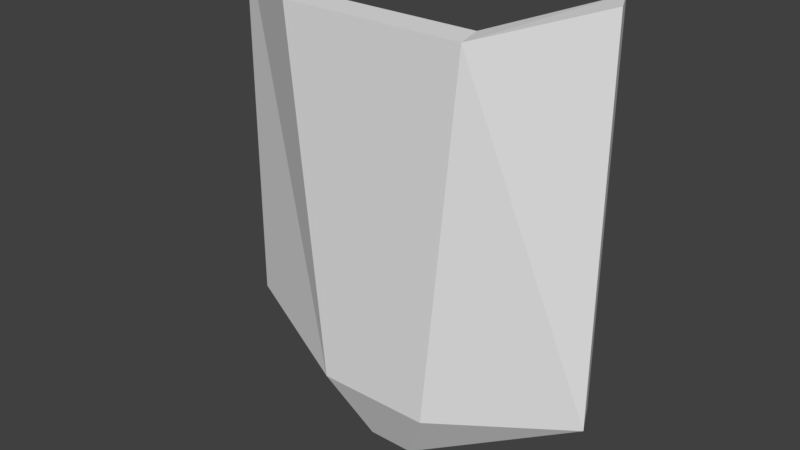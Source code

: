 # Source: shield.blend  (saved by Blender 2.79.0; exported with 4.5.12 LTS)
import bpy
from mathutils import Matrix  # noqa: F401  (used for matrix-valued properties, if any)

bpy.ops.wm.read_factory_settings(use_empty=True)
scene = bpy.context.scene
scene.name = 'Scene'

# ---- collections
col_collection_1 = bpy.data.collections.new('Collection 1'); scene.collection.children.link(col_collection_1)

# ---- world
world_world = bpy.data.worlds.new('World'); scene.world = world_world
world_world.color = (0.05088, 0.05088, 0.05088)
world_world.use_sun_shadow = False
world_world.sun_shadow_jitter_overblur = 0.0
world_world.cycles.sampling_method = 'MANUAL'

# ---- meshes
me_cylinder = bpy.data.meshes.new('Cylinder')
me_cylinder.from_pydata([(0.6331, -0.7225, -0.552), (0.6331, -0.7225, 0.6647), (0.1888, -0.901, -0.6353), (0.3044, -0.901, 0.5545), (-0.1888, -0.901, -0.6353), (-0.3044, -0.901, 0.5545), (-0.6331, -0.7225, -0.552), (-0.6331, -0.7225, 0.6647), (-0.07705, -0.8132, -0.8511), (0.07705, -0.8132, -0.8511)], [], [(0, 1, 3, 2), (2, 3, 5, 4), (4, 5, 7, 6), (2, 9, 0), (6, 8, 4), (2, 4, 8, 9)])
me_cylinder.use_remesh_preserve_volume = False
me_cylinder.use_remesh_preserve_attributes = False
me_cylinder.use_mirror_vertex_groups = False
me_cylinder.update()

# ---- objects
ob_shield_col = bpy.data.objects.new('shield-col', me_cylinder)

# ---- transforms, parenting, visibility, modifiers, constraints
ob_shield_col.location = (0.0, 0.0, 0.0)
ob_shield_col.lineart.crease_threshold = 0.0
_m = ob_shield_col.modifiers.new('Solidify', 'SOLIDIFY')
_m.thickness = 0.1
_m.nonmanifold_thickness_mode = 'FIXED'
_m.nonmanifold_merge_threshold = 0.0003

# ---- collection membership
col_collection_1.objects.link(ob_shield_col)

# ---- scene / render settings (as saved in the file)
scene.frame_start = 1; scene.frame_end = 250; scene.frame_set(1)
scene.render.engine = 'BLENDER_EEVEE_NEXT'
scene.render.resolution_percentage = 50
scene.render.dither_intensity = 0.0
scene.cycles.use_denoising = False
scene.cycles.samples = 128
scene.cycles.sampling_pattern = 'TABULATED_SOBOL'
scene.cycles.use_adaptive_sampling = False
scene.cycles.use_light_tree = False
scene.cycles.blur_glossy = 0.0
scene.cycles.sample_clamp_indirect = 0.0
scene.view_settings.view_transform = 'Standard'
bpy.context.view_layer.update()

# ---- added for rendering (the .blend has no active camera and no usable light): camera, sun
cam_auto = bpy.data.cameras.new('AutoCamera')
cam_auto.lens = 50.0
cam_auto.sensor_width = 36.0
cam_auto.clip_end = 1000.0
ob_auto_camera = bpy.data.objects.new('AutoCamera', cam_auto)
scene.collection.objects.link(ob_auto_camera)
ob_auto_camera.location = (1.84559, -2.98117, 1.38431)
ob_auto_camera.rotation_euler = (1.09748, -7.21219e-08, 0.694738)
scene.camera = ob_auto_camera
light_auto_sun = bpy.data.lights.new('AutoSun', 'SUN')
light_auto_sun.energy = 3.0
light_auto_sun.angle = 0.0523599
ob_auto_sun = bpy.data.objects.new('AutoSun', light_auto_sun)
scene.collection.objects.link(ob_auto_sun)
ob_auto_sun.rotation_euler = (0.872665, 0.174533, 0.523599)
bpy.context.view_layer.update()
